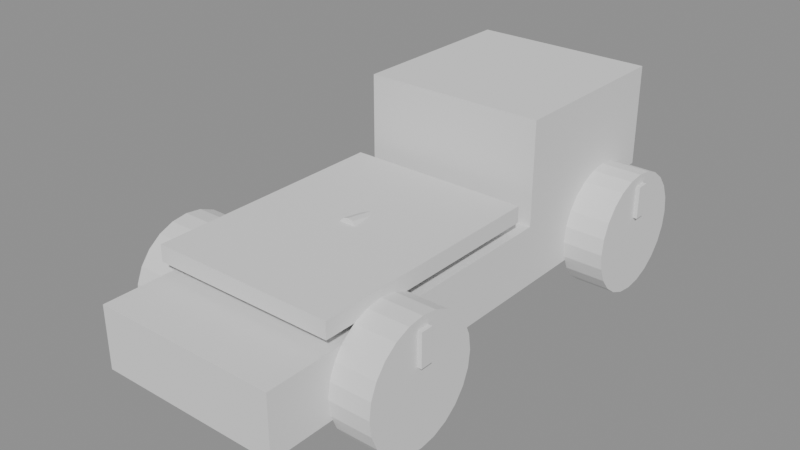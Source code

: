 # Source: ch06_07_truck_wrong_axis.blend  (saved by Blender 5.3.31; exported with 4.5.12 LTS)
import bpy
from mathutils import Matrix  # noqa: F401  (used for matrix-valued properties, if any)

bpy.ops.wm.read_factory_settings(use_empty=True)
scene = bpy.context.scene
scene.name = 'SC_TRUCK'

# ---- meshes
me_me_truck = bpy.data.meshes.new('ME_Truck')
me_me_truck.from_pydata([(-0.45, -1.3, 0.2), (-0.45, -1.3, 0.5), (-0.45, 0.9, 0.2), (-0.45, 0.9, 0.5), (0.45, -1.3, 0.2), (0.45, -1.3, 0.5), (0.45, 0.9, 0.2), (0.45, 0.9, 0.5), (-0.45, 0.3, 0.5), (-0.45, 0.3, 1.0), (-0.45, 1.2, 0.5), (-0.45, 1.2, 1.0), (0.45, 0.3, 0.5), (0.45, 0.3, 1.0), (0.45, 1.2, 0.5), (0.45, 1.2, 1.0), (-0.45, -1.0, 0.56), (-0.45, -1.0, 0.64), (-0.45, 0.2, 0.56), (-0.45, 0.2, 0.64), (0.45, -1.0, 0.56), (0.45, -1.0, 0.64), (0.45, 0.2, 0.56), (0.45, 0.2, 0.64), (-0.67, 0.87, 0.55), (-0.67, 0.87, 0.39), (-0.65, 1.2, 0.3), (-0.45, 1.2, 0.3), (-0.65, 1.19, 0.2224), (-0.45, 1.19, 0.2224), (-0.65, 1.16, 0.15), (-0.45, 1.16, 0.15), (-0.65, 1.112, 0.08787), (-0.45, 1.112, 0.08787), (-0.65, 1.05, 0.04019), (-0.45, 1.05, 0.04019), (-0.65, 0.9776, 0.01022), (-0.45, 0.9776, 0.01022), (-0.65, 0.9, 0.0), (-0.45, 0.9, 0.0), (-0.65, 0.8224, 0.01022), (-0.45, 0.8224, 0.01022), (-0.65, 0.75, 0.04019), (-0.45, 0.75, 0.04019), (-0.65, 0.6879, 0.08787), (-0.45, 0.6879, 0.08787), (-0.65, 0.6402, 0.15), (-0.45, 0.6402, 0.15), (-0.65, 0.6102, 0.2224), (-0.45, 0.6102, 0.2224), (-0.65, 0.6, 0.3), (-0.45, 0.6, 0.3), (-0.65, 0.6102, 0.3776), (-0.45, 0.6102, 0.3776), (-0.65, 0.6402, 0.45), (-0.45, 0.6402, 0.45), (-0.65, 0.6879, 0.5121), (-0.45, 0.6879, 0.5121), (-0.65, 0.75, 0.5598), (-0.45, 0.75, 0.5598), (-0.65, 0.8224, 0.5898), (-0.45, 0.8224, 0.5898), (-0.65, 0.9, 0.6), (-0.45, 0.9, 0.6), (-0.65, 0.9776, 0.5898), (-0.45, 0.9776, 0.5898), (-0.65, 1.05, 0.5598), (-0.45, 1.05, 0.5598), (-0.65, 1.112, 0.5121), (-0.45, 1.112, 0.5121), (-0.65, 1.16, 0.45), (-0.45, 1.16, 0.45), (-0.65, 1.19, 0.3776), (-0.45, 1.19, 0.3776), (-0.67, 0.93, 0.39), (-0.67, 0.93, 0.55), (-0.43, 0.87, 0.39), (-0.43, 0.87, 0.55), (-0.43, 0.93, 0.39), (-0.43, 0.93, 0.55), (0.43, 0.87, 0.55), (0.43, 0.87, 0.39), (0.45, 1.2, 0.3), (0.65, 1.2, 0.3), (0.45, 1.19, 0.2224), (0.65, 1.19, 0.2224), (0.45, 1.16, 0.15), (0.65, 1.16, 0.15), (0.45, 1.112, 0.08787), (0.65, 1.112, 0.08787), (0.45, 1.05, 0.04019), (0.65, 1.05, 0.04019), (0.45, 0.9776, 0.01022), (0.65, 0.9776, 0.01022), (0.45, 0.9, 0.0), (0.65, 0.9, 0.0), (0.45, 0.8224, 0.01022), (0.65, 0.8224, 0.01022), (0.45, 0.75, 0.04019), (0.65, 0.75, 0.04019), (0.45, 0.6879, 0.08787), (0.65, 0.6879, 0.08787), (0.45, 0.6402, 0.15), (0.65, 0.6402, 0.15), (0.45, 0.6102, 0.2224), (0.65, 0.6102, 0.2224), (0.45, 0.6, 0.3), (0.65, 0.6, 0.3), (0.45, 0.6102, 0.3776), (0.65, 0.6102, 0.3776), (0.45, 0.6402, 0.45), (0.65, 0.6402, 0.45), (0.45, 0.6879, 0.5121), (0.65, 0.6879, 0.5121), (0.45, 0.75, 0.5598), (0.65, 0.75, 0.5598), (0.45, 0.8224, 0.5898), (0.65, 0.8224, 0.5898), (0.45, 0.9, 0.6), (0.65, 0.9, 0.6), (0.45, 0.9776, 0.5898), (0.65, 0.9776, 0.5898), (0.45, 1.05, 0.5598), (0.65, 1.05, 0.5598), (0.45, 1.112, 0.5121), (0.65, 1.112, 0.5121), (0.45, 1.16, 0.45), (0.65, 1.16, 0.45), (0.45, 1.19, 0.3776), (0.65, 1.19, 0.3776), (0.43, 0.93, 0.39), (0.43, 0.93, 0.55), (0.67, 0.87, 0.39), (0.67, 0.87, 0.55), (0.67, 0.93, 0.39), (0.67, 0.93, 0.55), (-0.67, -0.73, 0.55), (-0.67, -0.73, 0.39), (-0.65, -0.4, 0.3), (-0.45, -0.4, 0.3), (-0.65, -0.4102, 0.2224), (-0.45, -0.4102, 0.2224), (-0.65, -0.4402, 0.15), (-0.45, -0.4402, 0.15), (-0.65, -0.4879, 0.08787), (-0.45, -0.4879, 0.08787), (-0.65, -0.55, 0.04019), (-0.45, -0.55, 0.04019), (-0.65, -0.6224, 0.01022), (-0.45, -0.6224, 0.01022), (-0.65, -0.7, 0.0), (-0.45, -0.7, 0.0), (-0.65, -0.7776, 0.01022), (-0.45, -0.7776, 0.01022), (-0.65, -0.85, 0.04019), (-0.45, -0.85, 0.04019), (-0.65, -0.9121, 0.08787), (-0.45, -0.9121, 0.08787), (-0.65, -0.9598, 0.15), (-0.45, -0.9598, 0.15), (-0.65, -0.9898, 0.2224), (-0.45, -0.9898, 0.2224), (-0.65, -1.0, 0.3), (-0.45, -1.0, 0.3), (-0.65, -0.9898, 0.3776), (-0.45, -0.9898, 0.3776), (-0.65, -0.9598, 0.45), (-0.45, -0.9598, 0.45), (-0.65, -0.9121, 0.5121), (-0.45, -0.9121, 0.5121), (-0.65, -0.85, 0.5598), (-0.45, -0.85, 0.5598), (-0.65, -0.7776, 0.5898), (-0.45, -0.7776, 0.5898), (-0.65, -0.7, 0.6), (-0.45, -0.7, 0.6), (-0.65, -0.6224, 0.5898), (-0.45, -0.6224, 0.5898), (-0.65, -0.55, 0.5598), (-0.45, -0.55, 0.5598), (-0.65, -0.4879, 0.5121), (-0.45, -0.4879, 0.5121), (-0.65, -0.4402, 0.45), (-0.45, -0.4402, 0.45), (-0.65, -0.4102, 0.3776), (-0.45, -0.4102, 0.3776), (-0.67, -0.67, 0.39), (-0.67, -0.67, 0.55), (-0.43, -0.73, 0.39), (-0.43, -0.73, 0.55), (-0.43, -0.67, 0.39), (-0.43, -0.67, 0.55), (0.43, -0.73, 0.39), (0.43, -0.73, 0.55), (0.45, -0.4, 0.3), (0.65, -0.4, 0.3), (0.45, -0.4102, 0.2224), (0.65, -0.4102, 0.2224), (0.45, -0.4402, 0.15), (0.65, -0.4402, 0.15), (0.45, -0.4879, 0.08787), (0.65, -0.4879, 0.08787), (0.45, -0.55, 0.04019), (0.65, -0.55, 0.04019), (0.45, -0.6224, 0.01022), (0.65, -0.6224, 0.01022), (0.45, -0.7, 0.0), (0.65, -0.7, 0.0), (0.45, -0.7776, 0.01022), (0.65, -0.7776, 0.01022), (0.45, -0.85, 0.04019), (0.65, -0.85, 0.04019), (0.45, -0.9121, 0.08787), (0.65, -0.9121, 0.08787), (0.45, -0.9598, 0.15), (0.65, -0.9598, 0.15), (0.45, -0.9898, 0.2224), (0.65, -0.9898, 0.2224), (0.45, -1.0, 0.3), (0.65, -1.0, 0.3), (0.45, -0.9898, 0.3776), (0.65, -0.9898, 0.3776), (0.45, -0.9598, 0.45), (0.65, -0.9598, 0.45), (0.45, -0.9121, 0.5121), (0.65, -0.9121, 0.5121), (0.45, -0.85, 0.5598), (0.65, -0.85, 0.5598), (0.45, -0.7776, 0.5898), (0.65, -0.7776, 0.5898), (0.45, -0.7, 0.6), (0.65, -0.7, 0.6), (0.45, -0.6224, 0.5898), (0.65, -0.6224, 0.5898), (0.45, -0.55, 0.5598), (0.65, -0.55, 0.5598), (0.45, -0.4879, 0.5121), (0.65, -0.4879, 0.5121), (0.45, -0.4402, 0.45), (0.65, -0.4402, 0.45), (0.45, -0.4102, 0.3776), (0.65, -0.4102, 0.3776), (0.43, -0.67, 0.39), (0.43, -0.67, 0.55), (0.67, -0.73, 0.39), (0.67, -0.73, 0.55), (0.67, -0.67, 0.39), (0.67, -0.67, 0.55), (0.0, 0.2079, 0.5694), (0.0, -0.3846, 0.6642), (0.025, 0.2068, 0.5628), (0.025, -0.3856, 0.6576), (0.0433, 0.2039, 0.5447), (0.0433, -0.3885, 0.6395), (0.05, 0.2, 0.52), (0.05, -0.3925, 0.6148), (0.0433, 0.1961, 0.4953), (0.0433, -0.3964, 0.5901), (0.025, 0.1932, 0.4772), (0.025, -0.3993, 0.572), (0.0, 0.1921, 0.4706), (0.0, -0.4004, 0.5654), (-0.025, 0.1932, 0.4772), (-0.025, -0.3993, 0.572), (-0.0433, 0.1961, 0.4953), (-0.0433, -0.3964, 0.5901), (-0.05, 0.2, 0.52), (-0.05, -0.3925, 0.6148), (-0.0433, 0.2039, 0.5447), (-0.0433, -0.3885, 0.6395), (-0.025, 0.2068, 0.5628), (-0.025, -0.3856, 0.6576), (0.0, -0.3047, 0.5704), (0.0, 0.2877, 0.4756), (0.015, -0.3041, 0.5743), (0.015, 0.2884, 0.4796), (0.02598, -0.3024, 0.5852), (0.02598, 0.2901, 0.4904), (0.03, -0.3, 0.6), (0.03, 0.2925, 0.5052), (0.02598, -0.2976, 0.6148), (0.02598, 0.2948, 0.52), (0.015, -0.2959, 0.6257), (0.015, 0.2966, 0.5309), (0.0, -0.2953, 0.6296), (0.0, 0.2972, 0.5348), (-0.015, -0.2959, 0.6257), (-0.015, 0.2966, 0.5309), (-0.02598, -0.2976, 0.6148), (-0.02598, 0.2948, 0.52), (-0.03, -0.3, 0.6), (-0.03, 0.2925, 0.5052), (-0.02598, -0.3024, 0.5852), (-0.02598, 0.2901, 0.4904), (-0.015, -0.3041, 0.5743), (-0.015, 0.2884, 0.4796)], [], [(0, 1, 3, 2), (2, 3, 7, 6), (6, 7, 5, 4), (4, 5, 1, 0), (2, 6, 4, 0), (7, 3, 1, 5), (8, 9, 11, 10), (10, 11, 15, 14), (14, 15, 13, 12), (12, 13, 9, 8), (10, 14, 12, 8), (15, 11, 9, 13), (16, 17, 19, 18), (18, 19, 23, 22), (22, 23, 21, 20), (20, 21, 17, 16), (18, 22, 20, 16), (23, 19, 17, 21), (154, 155, 157, 156), (144, 145, 147, 146), (26, 27, 29, 28), (264, 265, 267, 266), (196, 197, 199, 198), (28, 29, 31, 30), (254, 255, 257, 256), (90, 91, 93, 92), (30, 31, 33, 32), (216, 217, 219, 218), (32, 33, 35, 34), (104, 105, 107, 106), (160, 161, 163, 162), (34, 35, 37, 36), (140, 141, 143, 142), (88, 89, 91, 90), (36, 37, 39, 38), (286, 287, 289, 288), (282, 283, 285, 284), (38, 39, 41, 40), (102, 103, 105, 104), (276, 277, 279, 278), (40, 41, 43, 42), (86, 87, 89, 88), (42, 43, 45, 44), (156, 157, 159, 158), (146, 147, 149, 148), (44, 45, 47, 46), (100, 101, 103, 102), (46, 47, 49, 48), (202, 203, 205, 204), (84, 85, 87, 86), (48, 49, 51, 50), (212, 213, 215, 214), (50, 51, 53, 52), (98, 99, 101, 100), (258, 259, 261, 260), (52, 53, 55, 54), (142, 143, 145, 144), (82, 83, 85, 84), (54, 55, 57, 56), (256, 257, 259, 258), (200, 201, 203, 202), (56, 57, 59, 58), (96, 97, 99, 98), (210, 211, 213, 212), (58, 59, 61, 60), (79, 75, 24, 77), (60, 61, 63, 62), (158, 159, 161, 160), (74, 78, 76, 25), (62, 63, 65, 64), (94, 95, 97, 96), (76, 77, 24, 25), (64, 65, 67, 66), (270, 271, 249, 248), (78, 79, 77, 76), (66, 67, 69, 68), (255, 253, 251, 249, 271, 269, 267, 265, 263, 261, 259, 257), (74, 75, 79, 78), (68, 69, 71, 70), (29, 27, 73, 71, 69, 67, 65, 63, 61, 59, 57, 55, 53, 51, 49, 47, 45, 43, 41, 39, 37, 35, 33, 31), (25, 24, 75, 74), (70, 71, 73, 72), (106, 107, 109, 108), (92, 93, 95, 94), (72, 73, 27, 26), (26, 28, 30, 32, 34, 36, 38, 40, 42, 44, 46, 48, 50, 52, 54, 56, 58, 60, 62, 64, 66, 68, 70, 72), (108, 109, 111, 110), (198, 199, 201, 200), (138, 139, 141, 140), (110, 111, 113, 112), (266, 267, 269, 268), (278, 279, 281, 280), (112, 113, 115, 114), (152, 153, 155, 154), (114, 115, 117, 116), (135, 131, 80, 133), (116, 117, 119, 118), (214, 215, 217, 216), (130, 134, 132, 81), (118, 119, 121, 120), (150, 151, 153, 152), (132, 133, 80, 81), (120, 121, 123, 122), (252, 254, 256, 258, 260, 262, 264, 266, 268, 270, 248, 250), (134, 135, 133, 132), (122, 123, 125, 124), (250, 251, 253, 252), (130, 131, 135, 134), (124, 125, 127, 126), (95, 93, 91, 89, 87, 85, 83, 129, 127, 125, 123, 121, 119, 117, 115, 113, 111, 109, 107, 105, 103, 101, 99, 97), (81, 80, 131, 130), (126, 127, 129, 128), (162, 163, 165, 164), (148, 149, 151, 150), (128, 129, 83, 82), (108, 110, 112, 114, 116, 118, 120, 122, 124, 126, 128, 82, 84, 86, 88, 90, 92, 94, 96, 98, 100, 102, 104, 106), (164, 165, 167, 166), (194, 195, 197, 196), (166, 167, 169, 168), (252, 253, 255, 254), (168, 169, 171, 170), (208, 209, 211, 210), (274, 275, 277, 276), (170, 171, 173, 172), (268, 269, 271, 270), (191, 187, 136, 189), (172, 173, 175, 174), (186, 190, 188, 137), (174, 175, 177, 176), (206, 207, 209, 208), (188, 189, 136, 137), (176, 177, 179, 178), (284, 285, 287, 286), (190, 191, 189, 188), (178, 179, 181, 180), (186, 187, 191, 190), (180, 181, 183, 182), (163, 161, 159, 157, 155, 153, 151, 149, 147, 145, 143, 141, 139, 185, 183, 181, 179, 177, 175, 173, 171, 169, 167, 165), (137, 136, 187, 186), (182, 183, 185, 184), (218, 219, 221, 220), (204, 205, 207, 206), (184, 185, 139, 138), (140, 142, 144, 146, 148, 150, 152, 154, 156, 158, 160, 162, 164, 166, 168, 170, 172, 174, 176, 178, 180, 182, 184, 138), (220, 221, 223, 222), (248, 249, 251, 250), (272, 273, 275, 274), (222, 223, 225, 224), (224, 225, 227, 226), (262, 263, 265, 264), (226, 227, 229, 228), (247, 243, 193, 245), (228, 229, 231, 230), (242, 246, 244, 192), (280, 281, 283, 282), (230, 231, 233, 232), (244, 245, 193, 192), (260, 261, 263, 262), (232, 233, 235, 234), (246, 247, 245, 244), (234, 235, 237, 236), (242, 243, 247, 246), (236, 237, 239, 238), (192, 193, 243, 242), (204, 206, 208, 210, 212, 214, 216, 218, 220, 222, 224, 226, 228, 230, 232, 234, 236, 238, 240, 194, 196, 198, 200, 202), (238, 239, 241, 240), (288, 289, 291, 290), (240, 241, 195, 194), (223, 221, 219, 217, 215, 213, 211, 209, 207, 205, 203, 201, 199, 197, 195, 241, 239, 237, 235, 233, 231, 229, 227, 225), (290, 291, 293, 292), (280, 282, 284, 286, 288, 290, 292, 294, 272, 274, 276, 278), (292, 293, 295, 294), (294, 295, 273, 272), (287, 285, 283, 281, 279, 277, 275, 273, 295, 293, 291, 289)])
me_me_truck.update()
arm_arm_truck = bpy.data.armatures.new('ARM_Truck')  # bones are not reproduced

# ---- objects
ob_geo_truck = bpy.data.objects.new('GEO_Truck', me_me_truck)
ob_rig_truck = bpy.data.objects.new('RIG_Truck', arm_arm_truck)

# ---- transforms, parenting, visibility, modifiers, constraints
ob_geo_truck.parent = ob_rig_truck
ob_geo_truck.location = (0.0, 0.0, 0.0)
_vg = ob_geo_truck.vertex_groups.new(name='body')
_vg.add([0, 1, 2, 3, 4, 5, 6, 7, 8, 9, 10, 11, 12, 13, 14, 15], 1.0, 'REPLACE')
_vg = ob_geo_truck.vertex_groups.new(name='bed')
_vg.add([16, 17, 18, 19, 20, 21, 22, 23], 1.0, 'REPLACE')
_vg = ob_geo_truck.vertex_groups.new(name='wheel_FL')
_vg.add([24, 25, 26, 27, 28, 29, 30, 31, 32, 33, 34, 35, 36, 37, 38, 39, 40, 41, 42, 43, 44, 45, 46, 47, 48, 49, 50, 51, 52, 53, 54, 55, 56, 57, 58, 59, 60, 61, 62, 63, 64, 65, 66, 67, 68, 69, 70, 71, 72, 73, 74, 75, 76, 77, 78, 79], 1.0, 'REPLACE')
_vg = ob_geo_truck.vertex_groups.new(name='wheel_FR')
_vg.add([80, 81, 82, 83, 84, 85, 86, 87, 88, 89, 90, 91, 92, 93, 94, 95, 96, 97, 98, 99, 100, 101, 102, 103, 104, 105, 106, 107, 108, 109, 110, 111, 112, 113, 114, 115, 116, 117, 118, 119, 120, 121, 122, 123, 124, 125, 126, 127, 128, 129, 130, 131, 132, 133, 134, 135], 1.0, 'REPLACE')
_vg = ob_geo_truck.vertex_groups.new(name='wheel_RL')
_vg.add([136, 137, 138, 139, 140, 141, 142, 143, 144, 145, 146, 147, 148, 149, 150, 151, 152, 153, 154, 155, 156, 157, 158, 159, 160, 161, 162, 163, 164, 165, 166, 167, 168, 169, 170, 171, 172, 173, 174, 175, 176, 177, 178, 179, 180, 181, 182, 183, 184, 185, 186, 187, 188, 189, 190, 191], 1.0, 'REPLACE')
_vg = ob_geo_truck.vertex_groups.new(name='wheel_RR')
_vg.add([192, 193, 194, 195, 196, 197, 198, 199, 200, 201, 202, 203, 204, 205, 206, 207, 208, 209, 210, 211, 212, 213, 214, 215, 216, 217, 218, 219, 220, 221, 222, 223, 224, 225, 226, 227, 228, 229, 230, 231, 232, 233, 234, 235, 236, 237, 238, 239, 240, 241, 242, 243, 244, 245, 246, 247], 1.0, 'REPLACE')
_vg = ob_geo_truck.vertex_groups.new(name='cyl')
_vg.add([248, 249, 250, 251, 252, 253, 254, 255, 256, 257, 258, 259, 260, 261, 262, 263, 264, 265, 266, 267, 268, 269, 270, 271], 1.0, 'REPLACE')
_vg = ob_geo_truck.vertex_groups.new(name='rod')
_vg.add([272, 273, 274, 275, 276, 277, 278, 279, 280, 281, 282, 283, 284, 285, 286, 287, 288, 289, 290, 291, 292, 293, 294, 295], 1.0, 'REPLACE')
_m = ob_geo_truck.modifiers.new('Armature', 'ARMATURE')
_m.object = ob_rig_truck
ob_rig_truck.location = (0.0, 0.0, 0.0)
ob_rig_truck.show_in_front = True

# ---- collection membership
scene.collection.objects.link(ob_geo_truck)
scene.collection.objects.link(ob_rig_truck)

# ---- scene / render settings (as saved in the file)
scene.frame_start = 1; scene.frame_end = 250; scene.frame_set(1)
scene.render.engine = 'BLENDER_EEVEE_NEXT'
scene.render.bake_bias = 0.0
scene.render.bake_samples = 0
scene.render.compositor_device = 'GPU'
scene.eevee.use_volume_custom_range = False
scene.eevee.fast_gi_thickness_near = 0.1
scene.eevee.fast_gi_thickness_far = 0.0
scene.eevee.ray_tracing_options.screen_trace_thickness = 0.1
bpy.context.view_layer.update()

# ---- added for rendering (the .blend has no active camera and no usable light): camera, sun + grey world if the file has none
cam_auto = bpy.data.cameras.new('AutoCamera')
cam_auto.lens = 50.0
cam_auto.sensor_width = 36.0
cam_auto.clip_end = 1000.0
ob_auto_camera = bpy.data.objects.new('AutoCamera', cam_auto)
scene.collection.objects.link(ob_auto_camera)
ob_auto_camera.location = (2.7827, -3.38924, 2.72616)
ob_auto_camera.rotation_euler = (1.09748, -7.21219e-08, 0.694738)
scene.camera = ob_auto_camera
light_auto_sun = bpy.data.lights.new('AutoSun', 'SUN')
light_auto_sun.energy = 3.0
light_auto_sun.angle = 0.0523599
ob_auto_sun = bpy.data.objects.new('AutoSun', light_auto_sun)
scene.collection.objects.link(ob_auto_sun)
ob_auto_sun.rotation_euler = (0.872665, 0.174533, 0.523599)
if scene.world is None:
    world_auto = bpy.data.worlds.new('AutoWorld')
    world_auto.color = (0.3, 0.3, 0.3)
    scene.world = world_auto
bpy.context.view_layer.update()
